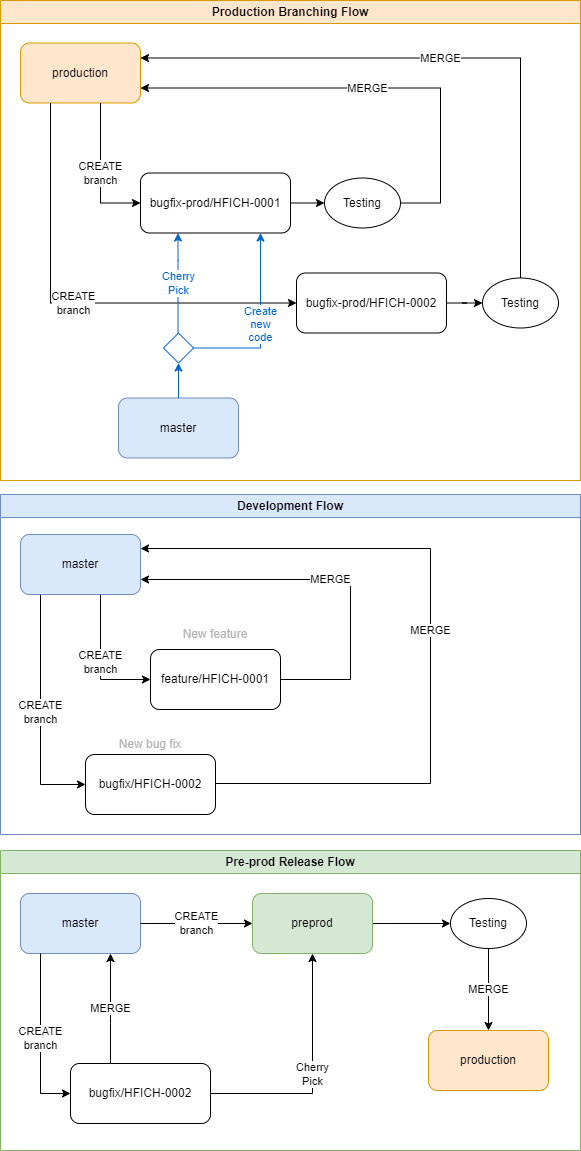

The diagram above was exported from draw.io. Its source (the exported page's mxGraphModel, read from the mxfile embedded in the PNG):
<mxGraphModel dx="2074" dy="1142" grid="1" gridSize="10" guides="1" tooltips="1" connect="1" arrows="1" fold="1" page="1" pageScale="1" pageWidth="827" pageHeight="1169" math="0" shadow="0">
  <root>
    <mxCell id="0" />
    <mxCell id="1" parent="0" />
    <mxCell id="hD6ucgx8KWh5JGcZ_Mmx-33" value="Production Branching Flow" style="swimlane;whiteSpace=wrap;html=1;fillColor=#ffe6cc;strokeColor=#d79b00;" vertex="1" parent="1">
      <mxGeometry x="10" y="10" width="580" height="480" as="geometry">
        <mxRectangle x="30" y="10" width="200" height="30" as="alternateBounds" />
      </mxGeometry>
    </mxCell>
    <mxCell id="hD6ucgx8KWh5JGcZ_Mmx-52" value="production" style="rounded=1;whiteSpace=wrap;html=1;fillColor=#ffe6cc;strokeColor=#d79b00;" vertex="1" parent="hD6ucgx8KWh5JGcZ_Mmx-33">
      <mxGeometry x="20" y="42.5" width="120" height="60" as="geometry" />
    </mxCell>
    <mxCell id="hD6ucgx8KWh5JGcZ_Mmx-54" value="bugfix-prod/HFICH-0001" style="rounded=1;whiteSpace=wrap;html=1;" vertex="1" parent="hD6ucgx8KWh5JGcZ_Mmx-33">
      <mxGeometry x="140" y="172.5" width="150" height="60" as="geometry" />
    </mxCell>
    <mxCell id="hD6ucgx8KWh5JGcZ_Mmx-50" value="CREATE&lt;br&gt;branch" style="edgeStyle=orthogonalEdgeStyle;rounded=0;orthogonalLoop=1;jettySize=auto;html=1;entryX=0;entryY=0.5;entryDx=0;entryDy=0;" edge="1" parent="hD6ucgx8KWh5JGcZ_Mmx-33" source="hD6ucgx8KWh5JGcZ_Mmx-52" target="hD6ucgx8KWh5JGcZ_Mmx-54">
      <mxGeometry relative="1" as="geometry">
        <Array as="points">
          <mxPoint x="100" y="202.5" />
        </Array>
      </mxGeometry>
    </mxCell>
    <mxCell id="hD6ucgx8KWh5JGcZ_Mmx-56" value="bugfix-prod/HFICH-0002" style="rounded=1;whiteSpace=wrap;html=1;" vertex="1" parent="hD6ucgx8KWh5JGcZ_Mmx-33">
      <mxGeometry x="296" y="272.5" width="150" height="60" as="geometry" />
    </mxCell>
    <mxCell id="hD6ucgx8KWh5JGcZ_Mmx-51" value="CREATE&lt;br&gt;branch" style="edgeStyle=orthogonalEdgeStyle;rounded=0;orthogonalLoop=1;jettySize=auto;html=1;exitX=0.25;exitY=1;exitDx=0;exitDy=0;entryX=0;entryY=0.5;entryDx=0;entryDy=0;strokeWidth=1;startArrow=none;startFill=0;" edge="1" parent="hD6ucgx8KWh5JGcZ_Mmx-33" source="hD6ucgx8KWh5JGcZ_Mmx-52" target="hD6ucgx8KWh5JGcZ_Mmx-56">
      <mxGeometry relative="1" as="geometry" />
    </mxCell>
    <mxCell id="hD6ucgx8KWh5JGcZ_Mmx-57" value="MERGE" style="edgeStyle=orthogonalEdgeStyle;rounded=0;orthogonalLoop=1;jettySize=auto;html=1;entryX=1;entryY=0.75;entryDx=0;entryDy=0;" edge="1" parent="hD6ucgx8KWh5JGcZ_Mmx-33" source="hD6ucgx8KWh5JGcZ_Mmx-58" target="hD6ucgx8KWh5JGcZ_Mmx-52">
      <mxGeometry relative="1" as="geometry">
        <Array as="points">
          <mxPoint x="440" y="202.5" />
          <mxPoint x="440" y="87.5" />
        </Array>
      </mxGeometry>
    </mxCell>
    <mxCell id="hD6ucgx8KWh5JGcZ_Mmx-58" value="Testing" style="ellipse;whiteSpace=wrap;html=1;" vertex="1" parent="hD6ucgx8KWh5JGcZ_Mmx-33">
      <mxGeometry x="324" y="177.5" width="76" height="50" as="geometry" />
    </mxCell>
    <mxCell id="hD6ucgx8KWh5JGcZ_Mmx-53" style="edgeStyle=orthogonalEdgeStyle;rounded=0;orthogonalLoop=1;jettySize=auto;html=1;exitX=1;exitY=0.5;exitDx=0;exitDy=0;entryX=0;entryY=0.5;entryDx=0;entryDy=0;" edge="1" parent="hD6ucgx8KWh5JGcZ_Mmx-33" source="hD6ucgx8KWh5JGcZ_Mmx-54" target="hD6ucgx8KWh5JGcZ_Mmx-58">
      <mxGeometry relative="1" as="geometry" />
    </mxCell>
    <mxCell id="hD6ucgx8KWh5JGcZ_Mmx-59" value="MERGE" style="edgeStyle=orthogonalEdgeStyle;rounded=0;orthogonalLoop=1;jettySize=auto;html=1;entryX=1;entryY=0.25;entryDx=0;entryDy=0;strokeWidth=1;startArrow=none;startFill=0;endArrow=classic;endFill=1;" edge="1" parent="hD6ucgx8KWh5JGcZ_Mmx-33" source="hD6ucgx8KWh5JGcZ_Mmx-60" target="hD6ucgx8KWh5JGcZ_Mmx-52">
      <mxGeometry relative="1" as="geometry">
        <Array as="points">
          <mxPoint x="520" y="302.5" />
          <mxPoint x="520" y="57.5" />
        </Array>
      </mxGeometry>
    </mxCell>
    <mxCell id="hD6ucgx8KWh5JGcZ_Mmx-60" value="Testing" style="ellipse;whiteSpace=wrap;html=1;" vertex="1" parent="hD6ucgx8KWh5JGcZ_Mmx-33">
      <mxGeometry x="482" y="277.5" width="76" height="50" as="geometry" />
    </mxCell>
    <mxCell id="hD6ucgx8KWh5JGcZ_Mmx-55" style="edgeStyle=orthogonalEdgeStyle;rounded=0;orthogonalLoop=1;jettySize=auto;html=1;entryX=0;entryY=0.5;entryDx=0;entryDy=0;" edge="1" parent="hD6ucgx8KWh5JGcZ_Mmx-33" source="hD6ucgx8KWh5JGcZ_Mmx-56" target="hD6ucgx8KWh5JGcZ_Mmx-60">
      <mxGeometry relative="1" as="geometry" />
    </mxCell>
    <mxCell id="hD6ucgx8KWh5JGcZ_Mmx-62" value="master" style="rounded=1;whiteSpace=wrap;html=1;fillColor=#dae8fc;strokeColor=#6c8ebf;" vertex="1" parent="hD6ucgx8KWh5JGcZ_Mmx-33">
      <mxGeometry x="118" y="397.5" width="120" height="60" as="geometry" />
    </mxCell>
    <mxCell id="hD6ucgx8KWh5JGcZ_Mmx-63" value="Cherry&lt;br&gt;Pick" style="edgeStyle=orthogonalEdgeStyle;rounded=0;orthogonalLoop=1;jettySize=auto;html=1;entryX=0.25;entryY=1;entryDx=0;entryDy=0;strokeWidth=1;startArrow=none;startFill=0;endArrow=classic;endFill=1;strokeColor=#0066CC;fontColor=#0066CC;" edge="1" parent="hD6ucgx8KWh5JGcZ_Mmx-33" source="hD6ucgx8KWh5JGcZ_Mmx-65" target="hD6ucgx8KWh5JGcZ_Mmx-54">
      <mxGeometry relative="1" as="geometry">
        <Array as="points">
          <mxPoint x="178" y="260" />
        </Array>
        <mxPoint as="offset" />
      </mxGeometry>
    </mxCell>
    <mxCell id="hD6ucgx8KWh5JGcZ_Mmx-64" value="Create&lt;br&gt;new&lt;br&gt;code" style="edgeStyle=orthogonalEdgeStyle;rounded=0;orthogonalLoop=1;jettySize=auto;html=1;strokeWidth=1;startArrow=none;startFill=0;endArrow=classic;endFill=1;strokeColor=#0066CC;fontColor=#0066CC;entryX=0.8;entryY=1;entryDx=0;entryDy=0;entryPerimeter=0;" edge="1" parent="hD6ucgx8KWh5JGcZ_Mmx-33" source="hD6ucgx8KWh5JGcZ_Mmx-65" target="hD6ucgx8KWh5JGcZ_Mmx-54">
      <mxGeometry relative="1" as="geometry">
        <Array as="points">
          <mxPoint x="260" y="348" />
        </Array>
        <mxPoint x="230" y="260" as="targetPoint" />
      </mxGeometry>
    </mxCell>
    <mxCell id="hD6ucgx8KWh5JGcZ_Mmx-65" value="" style="rhombus;whiteSpace=wrap;html=1;strokeColor=#0066CC;" vertex="1" parent="hD6ucgx8KWh5JGcZ_Mmx-33">
      <mxGeometry x="163" y="332.5" width="30" height="30" as="geometry" />
    </mxCell>
    <mxCell id="hD6ucgx8KWh5JGcZ_Mmx-61" style="edgeStyle=orthogonalEdgeStyle;rounded=0;orthogonalLoop=1;jettySize=auto;html=1;entryX=0.5;entryY=1;entryDx=0;entryDy=0;strokeWidth=1;startArrow=none;startFill=0;endArrow=classic;endFill=1;strokeColor=#0066CC;" edge="1" parent="hD6ucgx8KWh5JGcZ_Mmx-33" source="hD6ucgx8KWh5JGcZ_Mmx-62" target="hD6ucgx8KWh5JGcZ_Mmx-65">
      <mxGeometry relative="1" as="geometry" />
    </mxCell>
    <mxCell id="hD6ucgx8KWh5JGcZ_Mmx-71" value="Development Flow" style="swimlane;whiteSpace=wrap;html=1;strokeColor=#6c8ebf;fillColor=#dae8fc;" vertex="1" parent="1">
      <mxGeometry x="10" y="504" width="580" height="340" as="geometry" />
    </mxCell>
    <mxCell id="hD6ucgx8KWh5JGcZ_Mmx-73" value="CREATE&lt;br&gt;branch" style="edgeStyle=orthogonalEdgeStyle;rounded=0;orthogonalLoop=1;jettySize=auto;html=1;strokeColor=#000000;strokeWidth=1;fontColor=#000000;startArrow=none;startFill=0;endArrow=classic;endFill=1;entryX=0;entryY=0.5;entryDx=0;entryDy=0;" edge="1" parent="hD6ucgx8KWh5JGcZ_Mmx-71" source="hD6ucgx8KWh5JGcZ_Mmx-67" target="hD6ucgx8KWh5JGcZ_Mmx-69">
      <mxGeometry relative="1" as="geometry">
        <mxPoint x="60" y="300" as="targetPoint" />
        <Array as="points">
          <mxPoint x="40" y="290" />
        </Array>
      </mxGeometry>
    </mxCell>
    <mxCell id="hD6ucgx8KWh5JGcZ_Mmx-76" value="CREATE&lt;br&gt;branch" style="edgeStyle=orthogonalEdgeStyle;rounded=0;orthogonalLoop=1;jettySize=auto;html=1;entryX=0;entryY=0.5;entryDx=0;entryDy=0;strokeColor=#000000;strokeWidth=1;fontColor=#000000;startArrow=none;startFill=0;endArrow=classic;endFill=1;" edge="1" parent="hD6ucgx8KWh5JGcZ_Mmx-71" source="hD6ucgx8KWh5JGcZ_Mmx-67" target="hD6ucgx8KWh5JGcZ_Mmx-68">
      <mxGeometry relative="1" as="geometry">
        <Array as="points">
          <mxPoint x="100" y="185" />
        </Array>
      </mxGeometry>
    </mxCell>
    <mxCell id="hD6ucgx8KWh5JGcZ_Mmx-67" value="master" style="rounded=1;whiteSpace=wrap;html=1;strokeColor=#6c8ebf;fillColor=#dae8fc;" vertex="1" parent="hD6ucgx8KWh5JGcZ_Mmx-71">
      <mxGeometry x="20" y="40" width="120" height="60" as="geometry" />
    </mxCell>
    <mxCell id="hD6ucgx8KWh5JGcZ_Mmx-79" value="MERGE" style="edgeStyle=orthogonalEdgeStyle;rounded=0;orthogonalLoop=1;jettySize=auto;html=1;entryX=1;entryY=0.75;entryDx=0;entryDy=0;strokeColor=#000000;strokeWidth=1;fontColor=#000000;startArrow=none;startFill=0;endArrow=classic;endFill=1;" edge="1" parent="hD6ucgx8KWh5JGcZ_Mmx-71" source="hD6ucgx8KWh5JGcZ_Mmx-68" target="hD6ucgx8KWh5JGcZ_Mmx-67">
      <mxGeometry relative="1" as="geometry">
        <Array as="points">
          <mxPoint x="350" y="185" />
          <mxPoint x="350" y="85" />
        </Array>
      </mxGeometry>
    </mxCell>
    <mxCell id="hD6ucgx8KWh5JGcZ_Mmx-68" value="feature/HFICH-0001" style="rounded=1;whiteSpace=wrap;html=1;" vertex="1" parent="hD6ucgx8KWh5JGcZ_Mmx-71">
      <mxGeometry x="150" y="155" width="130" height="60" as="geometry" />
    </mxCell>
    <mxCell id="hD6ucgx8KWh5JGcZ_Mmx-80" value="MERGE" style="edgeStyle=orthogonalEdgeStyle;rounded=0;orthogonalLoop=1;jettySize=auto;html=1;entryX=1;entryY=0.25;entryDx=0;entryDy=0;strokeColor=#000000;strokeWidth=1;fontColor=#000000;startArrow=none;startFill=0;endArrow=classic;endFill=1;" edge="1" parent="hD6ucgx8KWh5JGcZ_Mmx-71">
      <mxGeometry relative="1" as="geometry">
        <mxPoint x="215" y="294" as="sourcePoint" />
        <mxPoint x="140" y="54" as="targetPoint" />
        <Array as="points">
          <mxPoint x="215" y="289" />
          <mxPoint x="430" y="289" />
          <mxPoint x="430" y="54" />
        </Array>
      </mxGeometry>
    </mxCell>
    <mxCell id="hD6ucgx8KWh5JGcZ_Mmx-69" value="bugfix/HFICH-0002" style="rounded=1;whiteSpace=wrap;html=1;" vertex="1" parent="hD6ucgx8KWh5JGcZ_Mmx-71">
      <mxGeometry x="85" y="260" width="130" height="60" as="geometry" />
    </mxCell>
    <mxCell id="hD6ucgx8KWh5JGcZ_Mmx-75" value="New feature" style="text;html=1;strokeColor=none;fillColor=none;align=center;verticalAlign=middle;whiteSpace=wrap;rounded=0;fontColor=#B3B3B3;" vertex="1" parent="hD6ucgx8KWh5JGcZ_Mmx-71">
      <mxGeometry x="155" y="125" width="120" height="30" as="geometry" />
    </mxCell>
    <mxCell id="hD6ucgx8KWh5JGcZ_Mmx-77" value="New bug fix" style="text;html=1;strokeColor=none;fillColor=none;align=center;verticalAlign=middle;whiteSpace=wrap;rounded=0;fontColor=#B3B3B3;" vertex="1" parent="hD6ucgx8KWh5JGcZ_Mmx-71">
      <mxGeometry x="90" y="235" width="120" height="30" as="geometry" />
    </mxCell>
    <mxCell id="hD6ucgx8KWh5JGcZ_Mmx-81" value="Pre-prod Release Flow" style="swimlane;whiteSpace=wrap;html=1;strokeColor=#82b366;fillColor=#d5e8d4;" vertex="1" parent="1">
      <mxGeometry x="10" y="860" width="580" height="300" as="geometry" />
    </mxCell>
    <mxCell id="hD6ucgx8KWh5JGcZ_Mmx-82" value="master" style="rounded=1;whiteSpace=wrap;html=1;strokeColor=#6c8ebf;fillColor=#dae8fc;" vertex="1" parent="hD6ucgx8KWh5JGcZ_Mmx-81">
      <mxGeometry x="20" y="43" width="120" height="60" as="geometry" />
    </mxCell>
    <mxCell id="hD6ucgx8KWh5JGcZ_Mmx-92" style="edgeStyle=orthogonalEdgeStyle;rounded=0;orthogonalLoop=1;jettySize=auto;html=1;entryX=0;entryY=0.5;entryDx=0;entryDy=0;strokeColor=#000000;strokeWidth=1;fontColor=#000000;startArrow=none;startFill=0;endArrow=classic;endFill=1;" edge="1" parent="hD6ucgx8KWh5JGcZ_Mmx-81" source="hD6ucgx8KWh5JGcZ_Mmx-83" target="hD6ucgx8KWh5JGcZ_Mmx-91">
      <mxGeometry relative="1" as="geometry" />
    </mxCell>
    <mxCell id="hD6ucgx8KWh5JGcZ_Mmx-83" value="preprod" style="rounded=1;whiteSpace=wrap;html=1;strokeColor=#82b366;fillColor=#d5e8d4;" vertex="1" parent="hD6ucgx8KWh5JGcZ_Mmx-81">
      <mxGeometry x="252" y="43" width="120" height="60" as="geometry" />
    </mxCell>
    <mxCell id="hD6ucgx8KWh5JGcZ_Mmx-86" value="CREATE&lt;br&gt;branch" style="edgeStyle=orthogonalEdgeStyle;rounded=0;orthogonalLoop=1;jettySize=auto;html=1;entryX=0;entryY=0.5;entryDx=0;entryDy=0;strokeColor=#000000;strokeWidth=1;fontColor=#000000;startArrow=none;startFill=0;endArrow=classic;endFill=1;" edge="1" parent="hD6ucgx8KWh5JGcZ_Mmx-81" source="hD6ucgx8KWh5JGcZ_Mmx-82" target="hD6ucgx8KWh5JGcZ_Mmx-83">
      <mxGeometry relative="1" as="geometry" />
    </mxCell>
    <mxCell id="hD6ucgx8KWh5JGcZ_Mmx-88" value="Cherry&lt;br&gt;Pick" style="edgeStyle=orthogonalEdgeStyle;rounded=0;orthogonalLoop=1;jettySize=auto;html=1;entryX=0.5;entryY=1;entryDx=0;entryDy=0;strokeColor=#000000;strokeWidth=1;fontColor=#000000;startArrow=none;startFill=0;endArrow=classic;endFill=1;" edge="1" parent="hD6ucgx8KWh5JGcZ_Mmx-81" source="hD6ucgx8KWh5JGcZ_Mmx-84" target="hD6ucgx8KWh5JGcZ_Mmx-83">
      <mxGeometry relative="1" as="geometry" />
    </mxCell>
    <mxCell id="hD6ucgx8KWh5JGcZ_Mmx-89" value="MERGE" style="edgeStyle=orthogonalEdgeStyle;rounded=0;orthogonalLoop=1;jettySize=auto;html=1;entryX=0.75;entryY=1;entryDx=0;entryDy=0;strokeColor=#000000;strokeWidth=1;fontColor=#000000;startArrow=none;startFill=0;endArrow=classic;endFill=1;" edge="1" parent="hD6ucgx8KWh5JGcZ_Mmx-81" source="hD6ucgx8KWh5JGcZ_Mmx-84" target="hD6ucgx8KWh5JGcZ_Mmx-82">
      <mxGeometry relative="1" as="geometry">
        <Array as="points">
          <mxPoint x="110" y="173" />
          <mxPoint x="110" y="173" />
        </Array>
      </mxGeometry>
    </mxCell>
    <mxCell id="hD6ucgx8KWh5JGcZ_Mmx-84" value="bugfix/HFICH-0002" style="rounded=1;whiteSpace=wrap;html=1;" vertex="1" parent="hD6ucgx8KWh5JGcZ_Mmx-81">
      <mxGeometry x="70" y="213" width="140" height="60" as="geometry" />
    </mxCell>
    <mxCell id="hD6ucgx8KWh5JGcZ_Mmx-87" value="CREATE&lt;br&gt;branch" style="edgeStyle=orthogonalEdgeStyle;rounded=0;orthogonalLoop=1;jettySize=auto;html=1;entryX=0;entryY=0.5;entryDx=0;entryDy=0;strokeColor=#000000;strokeWidth=1;fontColor=#000000;startArrow=none;startFill=0;endArrow=classic;endFill=1;" edge="1" parent="hD6ucgx8KWh5JGcZ_Mmx-81" source="hD6ucgx8KWh5JGcZ_Mmx-82" target="hD6ucgx8KWh5JGcZ_Mmx-84">
      <mxGeometry relative="1" as="geometry">
        <Array as="points">
          <mxPoint x="40" y="243" />
        </Array>
      </mxGeometry>
    </mxCell>
    <mxCell id="hD6ucgx8KWh5JGcZ_Mmx-85" value="production" style="rounded=1;whiteSpace=wrap;html=1;strokeColor=#d79b00;fillColor=#ffe6cc;" vertex="1" parent="hD6ucgx8KWh5JGcZ_Mmx-81">
      <mxGeometry x="428" y="180" width="120" height="60" as="geometry" />
    </mxCell>
    <mxCell id="hD6ucgx8KWh5JGcZ_Mmx-93" value="MERGE" style="edgeStyle=orthogonalEdgeStyle;rounded=0;orthogonalLoop=1;jettySize=auto;html=1;entryX=0.5;entryY=0;entryDx=0;entryDy=0;strokeColor=#000000;strokeWidth=1;fontColor=#000000;startArrow=none;startFill=0;endArrow=classic;endFill=1;" edge="1" parent="hD6ucgx8KWh5JGcZ_Mmx-81" source="hD6ucgx8KWh5JGcZ_Mmx-91" target="hD6ucgx8KWh5JGcZ_Mmx-85">
      <mxGeometry relative="1" as="geometry" />
    </mxCell>
    <mxCell id="hD6ucgx8KWh5JGcZ_Mmx-91" value="Testing" style="ellipse;whiteSpace=wrap;html=1;" vertex="1" parent="hD6ucgx8KWh5JGcZ_Mmx-81">
      <mxGeometry x="450" y="48" width="76" height="50" as="geometry" />
    </mxCell>
  </root>
</mxGraphModel>